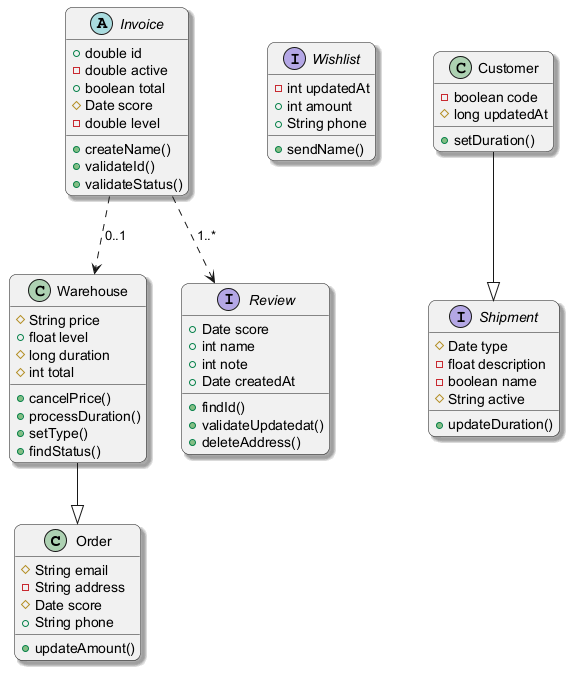

The diagram above was rendered by PlantUML. Its source (embedded in the PNG):
@startuml
skinparam backgroundColor #FFFFFF
skinparam roundCorner 15
skinparam shadowing true
class Order {
  #String email
  -String address
  #Date score
  +String phone
  +updateAmount()
}
class Warehouse {
  #String price
  +float level
  #long duration
  #int total
  +cancelPrice()
  +processDuration()
  +setType()
  +findStatus()
}
abstract class Invoice {
  +double id
  -double active
  +boolean total
  #Date score
  -double level
  +createName()
  +validateId()
  +validateStatus()
}
interface Wishlist {
  -int updatedAt
  +int amount
  +String phone
  +sendName()
}
class Customer {
  -boolean code
  #long updatedAt
  +setDuration()
}
interface Shipment {
  #Date type
  -float description
  -boolean name
  #String active
  +updateDuration()
}
interface Review {
  +Date score
  +int name
  +int note
  +Date createdAt
  +findId()
  +validateUpdatedat()
  +deleteAddress()
}
Invoice ..> Warehouse : "0..1"
Invoice ..> Review : "1..*"
Customer --|> Shipment
Warehouse --|> Order
@enduml